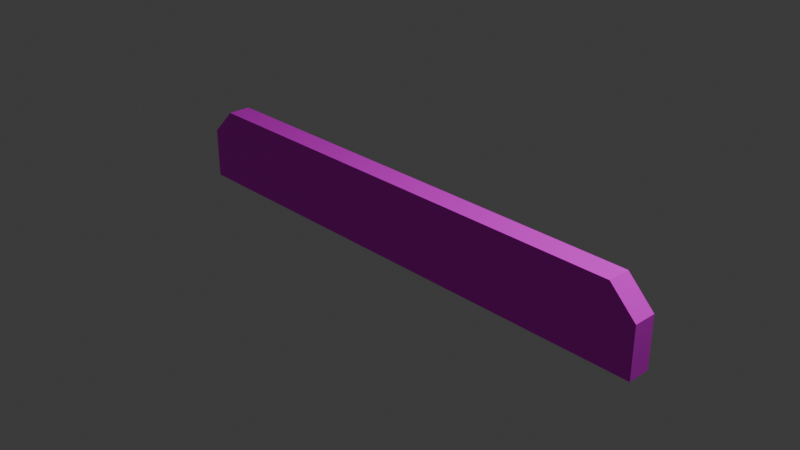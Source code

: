 # Source: MetalBuildingTopRib.blend  (saved by Blender 5.0.119; exported with 4.5.12 LTS)
import bpy
from mathutils import Matrix  # noqa: F401  (used for matrix-valued properties, if any)

bpy.ops.wm.read_factory_settings(use_empty=True)
scene = bpy.context.scene
scene.name = 'Scene'

# ---- collections
col_collection = bpy.data.collections.new('Collection'); scene.collection.children.link(col_collection)

# ---- images (referenced by path relative to the original .blend; pixels are not part of the script)
import os
ASSET_DIR = os.environ.get("B2B_ASSET_DIR", "")  # directory of the original .blend (textures are referenced by path, not embedded)
HERE = os.path.dirname(os.path.abspath(__file__))  # packed textures are extracted next to this script under _unpacked/

def load_image(name, relpath, width, height, colorspace="sRGB"):
    """Load a texture the original file referenced (path relative to the .blend, or extracted next to this script)."""
    p = next((c for c in (os.path.join(HERE, relpath), os.path.join(ASSET_DIR, relpath)) if relpath and os.path.exists(c)), "")
    if p:
        img = bpy.data.images.load(p, check_existing=True)
        img.name = name
    else:  # same state as the original file: an image datablock whose file is absent (Cycles renders it pink)
        img = bpy.data.images.new(name, width, height)
        img.source = "FILE"
        img.filepath = "//" + (relpath or name)
    img.colorspace_settings.name = colorspace
    return img
img_metalbuilding_png = load_image('metalBuilding.png', 'metalBuilding.png', 1024, 1024, 'sRGB')

# ---- materials (node trees are filled in below, after node groups)
mat_material = bpy.data.materials.new('Material')
mat_material.alpha_threshold = 0.0
mat_material.use_backface_culling_lightprobe_volume = False
mat_material.roughness = 0.5
mat_material.line_color = (0.0, 0.0, 0.0, 1.0)

# ---- material node trees
mat_material.use_nodes = True; mat_material.node_tree.nodes.clear()
_N = mat_material.node_tree.nodes; _L = mat_material.node_tree.links
n0 = _N.new('ShaderNodeOutputMaterial'); n0.name = 'Material Output'; n0.location = (200, 100)
n1 = _N.new('ShaderNodeBsdfPrincipled'); n1.name = 'Principled BSDF'; n1.location = (-200, 100)
n1.inputs[2].default_value = 1.0
n2 = _N.new('ShaderNodeTexImage'); n2.name = 'Image Texture'; n2.location = (-490, 75)
n2.image = img_metalbuilding_png
_L.new(n1.outputs[0], n0.inputs[0])
_L.new(n2.outputs[0], n1.inputs[0])
n0.is_active_output = True

# ---- world
world_world = bpy.data.worlds.new('World'); scene.world = world_world
world_world.use_nodes = True; world_world.node_tree.nodes.clear()
_N = world_world.node_tree.nodes; _L = world_world.node_tree.links
n0 = _N.new('ShaderNodeOutputWorld'); n0.name = 'World Output'; n0.location = (200, 100)
n1 = _N.new('ShaderNodeBackground'); n1.name = 'Background'; n1.location = (-200, 100)
n1.inputs[0].default_value = (0.05088, 0.05088, 0.05088, 1.0)
_L.new(n1.outputs[0], n0.inputs[0])
n0.is_active_output = True
world_world.color = (0.05088, 0.05088, 0.05088)
world_world.sun_shadow_jitter_overblur = 0.0

# ---- cameras
cam_camera = bpy.data.cameras.new('Camera')
cam_camera.clip_end = 100.0
cam_camera.ortho_scale = 7.314

# ---- lights
light_light = bpy.data.lights.new('Light', 'POINT')
light_light.energy = 1000.0
light_light.shadow_soft_size = 0.1

# ---- meshes
me_cube = bpy.data.meshes.new('Cube')
me_cube.from_pydata([(2.989, 0.1288, -0.4338), (2.989, -0.1288, -0.4338), (-2.989, 0.1288, -0.4338), (-2.989, -0.1288, -0.4338), (2.689, 0.1288, 0.4338), (2.989, 0.1288, 0.1335), (2.989, -0.1288, 0.1335), (2.689, -0.1288, 0.4338), (-2.989, 0.1288, 0.1335), (-2.689, 0.1288, 0.4338), (-2.689, -0.1288, 0.4338), (-2.989, -0.1288, 0.1335)], [], [(2, 0, 1, 3), (4, 7, 6, 5), (10, 9, 8, 11), (2, 8, 9, 4, 5, 0), (0, 5, 6, 1), (4, 9, 10, 7), (1, 6, 7, 10, 11, 3), (3, 11, 8, 2)])
_uv = me_cube.uv_layers.new(name='UVMap')
_uv.uv.foreach_set('vector', [0.1769, 0.5097, 0.1769, 0.9864, 0.1563, 0.9864, 0.1563, 0.5097, 0.1974, 0.5336, 0.1769, 0.5336, 0.1769, 0.5097, 0.1974, 0.5097, 0.1769, 0.9625, 0.1974, 0.9625, 0.1974, 0.9864, 0.1769, 0.9864, 0.08713, 0.9864, 0.0419, 0.9864, 0.01796, 0.9625, 0.01796, 0.5336, 0.0419, 0.5097, 0.08713, 0.5097, 0.1974, 0.5549, 0.1974, 0.5097, 0.2179, 0.5097, 0.2179, 0.5549, 0.1974, 0.5336, 0.1974, 0.9625, 0.1769, 0.9625, 0.1769, 0.5336, 0.1563, 0.9864, 0.1111, 0.9864, 0.08713, 0.9625, 0.08713, 0.5336, 0.1111, 0.5097, 0.1563, 0.5097, 0.1974, 0.6001, 0.1974, 0.5549, 0.2179, 0.5549, 0.2179, 0.6001])
me_cube.materials.append(mat_material)
me_cube.use_mirror_vertex_groups = False
me_cube.update()

# ---- objects
ob_cube = bpy.data.objects.new('Cube', me_cube)
ob_light = bpy.data.objects.new('Light', light_light)
ob_camera = bpy.data.objects.new('Camera', cam_camera)

# ---- transforms, parenting, visibility, modifiers, constraints
ob_cube.location = (0.0, 0.0, 0.0)
ob_cube.lock_rotations_4d = False
ob_cube.empty_display_type = 'ARROWS'
ob_cube.lineart.crease_threshold = 0.0
ob_light.location = (4.076, 1.005, 5.904)
ob_light.rotation_euler = (0.6503, 0.05522, 1.866)
ob_light.lock_rotations_4d = False
ob_light.empty_display_type = 'ARROWS'
ob_light.color = (0.0, 0.0, 0.0, 0.0)
ob_light.lineart.crease_threshold = 0.0
ob_camera.location = (7.359, -6.926, 4.958)
ob_camera.rotation_euler = (1.109, 0.0, 0.8149)
ob_camera.lock_rotations_4d = False
ob_camera.empty_display_type = 'ARROWS'
ob_camera.color = (0.0, 0.0, 0.0, 0.0)
ob_camera.display_type = 'WIRE'
ob_camera.lineart.crease_threshold = 0.0

# ---- collection membership
col_collection.objects.link(ob_cube)
col_collection.objects.link(ob_light)
col_collection.objects.link(ob_camera)

# ---- scene / render settings (as saved in the file)
scene.camera = ob_camera
scene.frame_start = 1; scene.frame_end = 250; scene.frame_set(1)
scene.render.engine = 'BLENDER_EEVEE_NEXT'
scene.render.bake_bias = 0.0
scene.render.bake_samples = 0
scene.cycles.sampling_pattern = 'TABULATED_SOBOL'
scene.eevee.use_volume_custom_range = False
bpy.context.view_layer.update()
